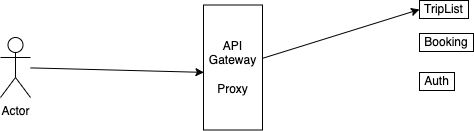

The diagram above was exported from draw.io. Its source (the exported page's mxGraphModel, read from the mxfile embedded in the PNG):
<mxGraphModel dx="791" dy="531" grid="0" gridSize="10" guides="1" tooltips="1" connect="1" arrows="1" fold="1" page="0" pageScale="1" pageWidth="827" pageHeight="1169" math="0" shadow="0">
  <root>
    <mxCell id="0" />
    <mxCell id="1" parent="0" />
    <mxCell id="2" value="TripList" style="rounded=0;whiteSpace=wrap;html=1;" vertex="1" parent="1">
      <mxGeometry x="579" y="280" width="49" height="18" as="geometry" />
    </mxCell>
    <mxCell id="3" value="Booking" style="rounded=0;whiteSpace=wrap;html=1;" vertex="1" parent="1">
      <mxGeometry x="579" y="313" width="54" height="18" as="geometry" />
    </mxCell>
    <mxCell id="4" value="Auth" style="rounded=0;whiteSpace=wrap;html=1;" vertex="1" parent="1">
      <mxGeometry x="579" y="352" width="35" height="18" as="geometry" />
    </mxCell>
    <mxCell id="9" style="edgeStyle=none;html=1;entryX=0;entryY=0.5;entryDx=0;entryDy=0;" edge="1" parent="1" source="6" target="2">
      <mxGeometry relative="1" as="geometry" />
    </mxCell>
    <mxCell id="6" value="API Gateway&lt;br&gt;&lt;br&gt;Proxy" style="rounded=0;whiteSpace=wrap;html=1;" vertex="1" parent="1">
      <mxGeometry x="363" y="284.5" width="59" height="125" as="geometry" />
    </mxCell>
    <mxCell id="8" style="edgeStyle=none;html=1;entryX=0.007;entryY=0.539;entryDx=0;entryDy=0;entryPerimeter=0;" edge="1" parent="1" source="7" target="6">
      <mxGeometry relative="1" as="geometry" />
    </mxCell>
    <mxCell id="7" value="Actor" style="shape=umlActor;verticalLabelPosition=bottom;verticalAlign=top;html=1;outlineConnect=0;" vertex="1" parent="1">
      <mxGeometry x="160" y="317" width="30" height="60" as="geometry" />
    </mxCell>
  </root>
</mxGraphModel>